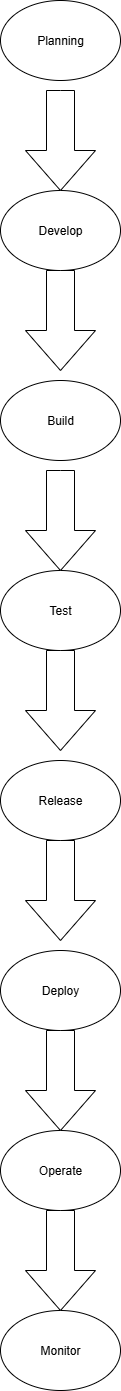

The diagram above was exported from draw.io. Its source (the exported page's mxGraphModel, read from the mxfile embedded in the PNG):
<mxGraphModel dx="1034" dy="666" grid="1" gridSize="10" guides="1" tooltips="1" connect="1" arrows="1" fold="1" page="1" pageScale="1" pageWidth="850" pageHeight="1100" math="0" shadow="0">
  <root>
    <mxCell id="0" />
    <mxCell id="1" parent="0" />
    <mxCell id="1e4nMqoRC18secjVCcPY-1" value="Develop" style="ellipse;whiteSpace=wrap;html=1;" vertex="1" parent="1">
      <mxGeometry x="320" y="190" width="120" height="80" as="geometry" />
    </mxCell>
    <mxCell id="1e4nMqoRC18secjVCcPY-8" value="Monitor" style="ellipse;whiteSpace=wrap;html=1;" vertex="1" parent="1">
      <mxGeometry x="320" y="1310" width="120" height="80" as="geometry" />
    </mxCell>
    <mxCell id="1e4nMqoRC18secjVCcPY-9" value="Build" style="ellipse;whiteSpace=wrap;html=1;" vertex="1" parent="1">
      <mxGeometry x="320" y="380" width="120" height="80" as="geometry" />
    </mxCell>
    <mxCell id="1e4nMqoRC18secjVCcPY-10" value="Planning" style="ellipse;whiteSpace=wrap;html=1;" vertex="1" parent="1">
      <mxGeometry x="320" width="120" height="80" as="geometry" />
    </mxCell>
    <mxCell id="1e4nMqoRC18secjVCcPY-11" value="Test" style="ellipse;whiteSpace=wrap;html=1;" vertex="1" parent="1">
      <mxGeometry x="320" y="570" width="120" height="80" as="geometry" />
    </mxCell>
    <mxCell id="1e4nMqoRC18secjVCcPY-12" value="Operate" style="ellipse;whiteSpace=wrap;html=1;" vertex="1" parent="1">
      <mxGeometry x="320" y="1130" width="120" height="80" as="geometry" />
    </mxCell>
    <mxCell id="1e4nMqoRC18secjVCcPY-13" value="Release" style="ellipse;whiteSpace=wrap;html=1;" vertex="1" parent="1">
      <mxGeometry x="320" y="760" width="120" height="80" as="geometry" />
    </mxCell>
    <mxCell id="1e4nMqoRC18secjVCcPY-14" value="Deploy" style="ellipse;whiteSpace=wrap;html=1;" vertex="1" parent="1">
      <mxGeometry x="320" y="950" width="120" height="80" as="geometry" />
    </mxCell>
    <mxCell id="1e4nMqoRC18secjVCcPY-15" value="" style="html=1;shadow=0;dashed=0;align=center;verticalAlign=middle;shape=mxgraph.arrows2.arrow;dy=0.6;dx=40;direction=south;notch=0;" vertex="1" parent="1">
      <mxGeometry x="345" y="90" width="70" height="100" as="geometry" />
    </mxCell>
    <mxCell id="1e4nMqoRC18secjVCcPY-16" value="" style="html=1;shadow=0;dashed=0;align=center;verticalAlign=middle;shape=mxgraph.arrows2.arrow;dy=0.6;dx=40;direction=south;notch=0;" vertex="1" parent="1">
      <mxGeometry x="345" y="270" width="70" height="100" as="geometry" />
    </mxCell>
    <mxCell id="1e4nMqoRC18secjVCcPY-17" value="" style="html=1;shadow=0;dashed=0;align=center;verticalAlign=middle;shape=mxgraph.arrows2.arrow;dy=0.6;dx=40;direction=south;notch=0;" vertex="1" parent="1">
      <mxGeometry x="345" y="470" width="70" height="100" as="geometry" />
    </mxCell>
    <mxCell id="1e4nMqoRC18secjVCcPY-18" value="" style="html=1;shadow=0;dashed=0;align=center;verticalAlign=middle;shape=mxgraph.arrows2.arrow;dy=0.6;dx=40;direction=south;notch=0;" vertex="1" parent="1">
      <mxGeometry x="345" y="650" width="70" height="100" as="geometry" />
    </mxCell>
    <mxCell id="1e4nMqoRC18secjVCcPY-19" value="" style="html=1;shadow=0;dashed=0;align=center;verticalAlign=middle;shape=mxgraph.arrows2.arrow;dy=0.6;dx=40;direction=south;notch=0;" vertex="1" parent="1">
      <mxGeometry x="345" y="840" width="70" height="100" as="geometry" />
    </mxCell>
    <mxCell id="1e4nMqoRC18secjVCcPY-20" value="" style="html=1;shadow=0;dashed=0;align=center;verticalAlign=middle;shape=mxgraph.arrows2.arrow;dy=0.6;dx=40;direction=south;notch=0;" vertex="1" parent="1">
      <mxGeometry x="345" y="1030" width="70" height="100" as="geometry" />
    </mxCell>
    <mxCell id="1e4nMqoRC18secjVCcPY-22" value="" style="html=1;shadow=0;dashed=0;align=center;verticalAlign=middle;shape=mxgraph.arrows2.arrow;dy=0.6;dx=40;direction=south;notch=0;" vertex="1" parent="1">
      <mxGeometry x="345" y="1210" width="70" height="100" as="geometry" />
    </mxCell>
  </root>
</mxGraphModel>